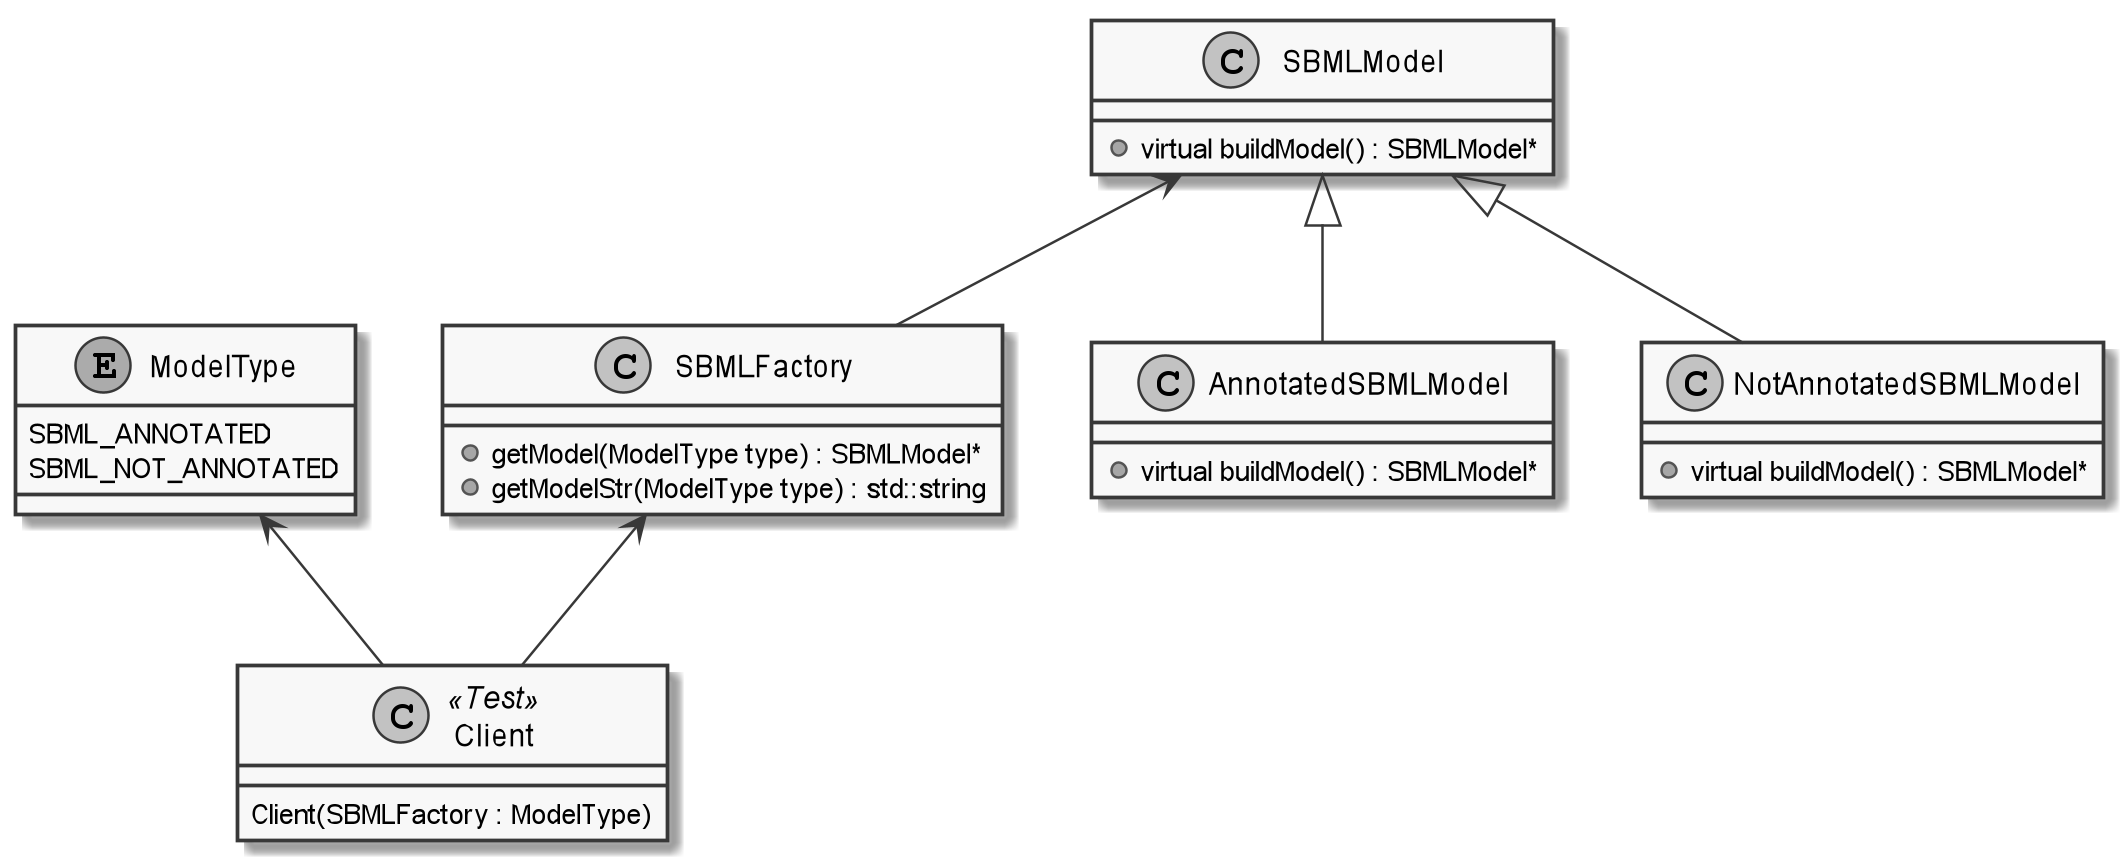

The diagram above was rendered by PlantUML. Its source (embedded in the PNG):
@startuml
skinparam monochrome true

enum ModelType {
    SBML_ANNOTATED
    SBML_NOT_ANNOTATED
}

class SBMLFactory {
    + getModel(ModelType type) : SBMLModel*
    + getModelStr(ModelType type) : std::string
}

class SBMLModel{
    + virtual buildModel() : SBMLModel*
}

class AnnotatedSBMLModel {
    + virtual buildModel() : SBMLModel*
}

class NotAnnotatedSBMLModel {
    + virtual buildModel() : SBMLModel*
}

SBMLModel <|-- NotAnnotatedSBMLModel
SBMLModel <|-- AnnotatedSBMLModel


class Client <<Test>>{
    Client(SBMLFactory : ModelType)
}

SBMLFactory <-- Client
ModelType <-- Client
SBMLModel <-- SBMLFactory











@enduml